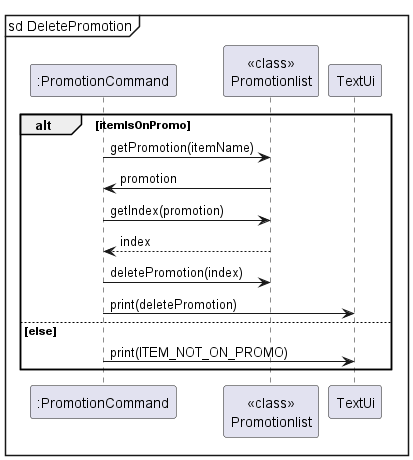

The diagram above was rendered by PlantUML. Its source (embedded in the PNG):
@startuml
'https://plantuml.com/sequence-diagram

mainframe sd DeletePromotion

participant ":PromotionCommand" as PromotionCommand
participant "<<class>>\nPromotionlist" as Promotionlist
participant TextUi

alt itemIsOnPromo
    PromotionCommand -> Promotionlist : getPromotion(itemName)
    Promotionlist -> PromotionCommand : promotion
    PromotionCommand -> Promotionlist : getIndex(promotion)
    Promotionlist --> PromotionCommand : index
    PromotionCommand -> Promotionlist : deletePromotion(index)
    PromotionCommand -> TextUi : print(deletePromotion)
else else
    PromotionCommand -> TextUi : print(ITEM_NOT_ON_PROMO)
end

@enduml